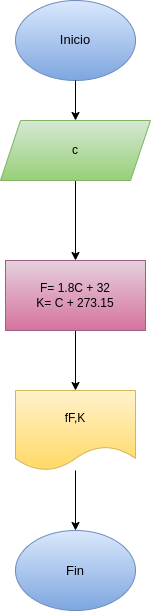

The diagram above was exported from draw.io. Its source (the exported page's mxGraphModel, read from the mxfile embedded in the PNG):
<mxGraphModel dx="662" dy="413" grid="1" gridSize="10" guides="1" tooltips="1" connect="1" arrows="1" fold="1" page="1" pageScale="1" pageWidth="827" pageHeight="1169" math="0" shadow="0">
  <root>
    <mxCell id="0" />
    <mxCell id="1" parent="0" />
    <mxCell id="2" value="&lt;p style=&quot;line-height: 120%;&quot;&gt;&lt;font style=&quot;font-size: 13px;&quot; color=&quot;#000000&quot;&gt;Inicio&lt;/font&gt;&lt;/p&gt;" style="ellipse;whiteSpace=wrap;html=1;fillColor=#dae8fc;gradientColor=#7ea6e0;strokeColor=#6c8ebf;" vertex="1" parent="1">
      <mxGeometry x="220" width="120" height="80" as="geometry" />
    </mxCell>
    <mxCell id="3" value="" style="endArrow=classic;html=1;exitX=0.5;exitY=1;exitDx=0;exitDy=0;" edge="1" parent="1" source="2" target="4">
      <mxGeometry width="50" height="50" relative="1" as="geometry">
        <mxPoint x="320" y="240" as="sourcePoint" />
        <mxPoint x="280" y="130" as="targetPoint" />
      </mxGeometry>
    </mxCell>
    <mxCell id="7" value="" style="edgeStyle=none;html=1;" edge="1" parent="1" source="4" target="6">
      <mxGeometry relative="1" as="geometry" />
    </mxCell>
    <mxCell id="4" value="c" style="shape=parallelogram;perimeter=parallelogramPerimeter;whiteSpace=wrap;html=1;fixedSize=1;fillColor=#d5e8d4;gradientColor=#97d077;strokeColor=#82b366;" vertex="1" parent="1">
      <mxGeometry x="205" y="120" width="150" height="60" as="geometry" />
    </mxCell>
    <mxCell id="9" value="" style="edgeStyle=none;html=1;" edge="1" parent="1" source="6" target="8">
      <mxGeometry relative="1" as="geometry" />
    </mxCell>
    <mxCell id="6" value="F= 1.8C + 32&lt;br&gt;K= C + 273.15" style="whiteSpace=wrap;html=1;fillColor=#e6d0de;gradientColor=#d5739d;strokeColor=#996185;" vertex="1" parent="1">
      <mxGeometry x="210" y="260" width="140" height="70" as="geometry" />
    </mxCell>
    <mxCell id="11" value="" style="edgeStyle=none;html=1;" edge="1" parent="1" source="8" target="10">
      <mxGeometry relative="1" as="geometry" />
    </mxCell>
    <mxCell id="8" value="&lt;font color=&quot;#000000&quot;&gt;fF,K&lt;/font&gt;" style="shape=document;whiteSpace=wrap;html=1;boundedLbl=1;fillColor=#fff2cc;gradientColor=#ffd966;strokeColor=#d6b656;" vertex="1" parent="1">
      <mxGeometry x="220" y="390" width="120" height="80" as="geometry" />
    </mxCell>
    <mxCell id="10" value="&lt;font style=&quot;font-size: 13px;&quot; color=&quot;#000000&quot;&gt;Fin&lt;/font&gt;" style="ellipse;whiteSpace=wrap;html=1;fillColor=#dae8fc;gradientColor=#7ea6e0;strokeColor=#6c8ebf;" vertex="1" parent="1">
      <mxGeometry x="220" y="530" width="120" height="80" as="geometry" />
    </mxCell>
  </root>
</mxGraphModel>